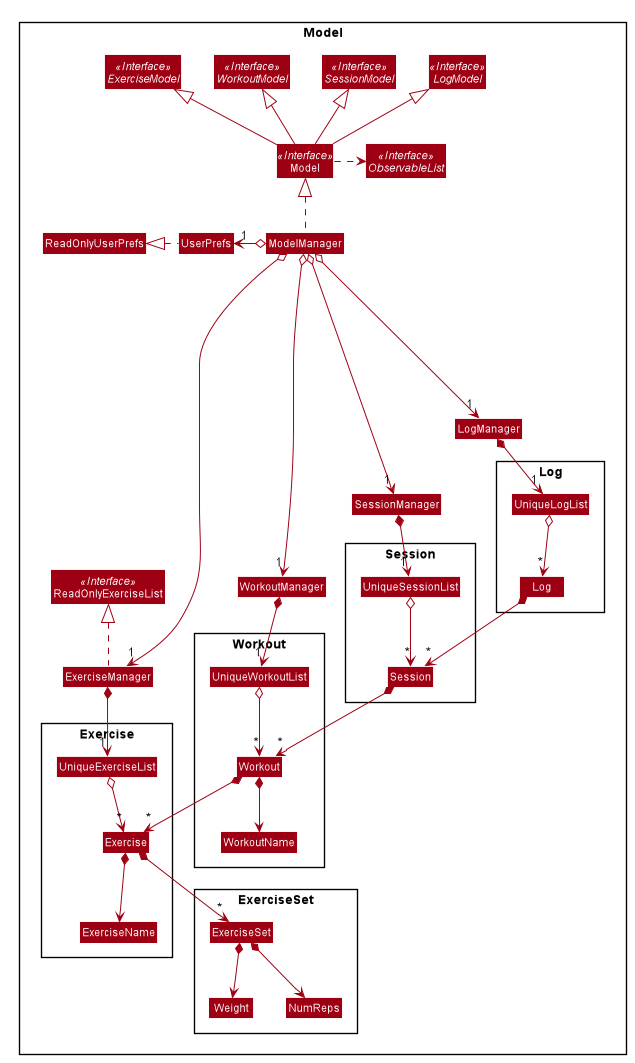

The diagram above was rendered by PlantUML. Its source (embedded in the PNG):
@startuml








skinparam BackgroundColor #FFFFFFF

skinparam Shadowing false

skinparam Class {
    FontColor #FFFFFF
    BorderThickness 1
    BorderColor #FFFFFF
    StereotypeFontColor #FFFFFF
    FontName Arial
}

skinparam Actor {
    BorderColor #000000
    Color #000000
    FontName Arial
}

skinparam Sequence {
    MessageAlign center
    BoxFontSize 15
    BoxPadding 0
    BoxFontColor #FFFFFF
    FontName Arial
}

skinparam Participant {
    FontColor #FFFFFFF
    Padding 20
}

skinparam MinClassWidth 50
skinparam ParticipantPadding 10
skinparam Shadowing false
skinparam DefaultTextAlignment center
skinparam packageStyle Rectangle

hide footbox
hide members
hide circle
skinparam arrowThickness 1.1
skinparam arrowColor #9D0012
skinparam classBackgroundColor #9D0012

Package Model <<Rectangle>>{
Interface ReadOnlyExerciseList <<Interface>>
Interface Model <<Interface>>
Interface ExerciseModel <<Interface>>
Interface WorkoutModel <<Interface>>
Interface SessionModel <<Interface>>
Interface LogModel <<Interface>>
Interface ObservableList <<Interface>>
Class ExerciseManager
Class ReadOnlyExerciseList
Class WorkoutManager
Class SessionManager
Class LogManager
Class Model
Class ModelManager
Class UserPrefs
Class ReadOnlyUserPrefs

Package Exercise {
Class Exercise
Class ExerciseName
Class UniqueExerciseList
}

Package ExerciseSet {
Class ExerciseSet
Class Weight
Class NumReps
}

Package Workout {
Class Workout
Class WorkoutName
Class UniqueWorkoutList
}

Package Session {
Class Session
Class Workout
Class UniqueSessionList
}

Package Log {
Class Log
Class Session
Class UniqueLogList
}
}

ExerciseManager .up.|> ReadOnlyExerciseList

Model -up-|> ExerciseModel
Model -up-|> WorkoutModel
Model -up-|> SessionModel
Model -up-|> LogModel

ModelManager .up.|> Model
Model .right.> ObservableList
ModelManager o-down-> "1" ExerciseManager
ModelManager o-left-> "1" UserPrefs
UserPrefs .left.|> ReadOnlyUserPrefs

ExerciseManager *--> "1" UniqueExerciseList
UniqueExerciseList o--> "*" Exercise
Exercise *--> ExerciseName
Exercise *--> "*" ExerciseSet

ExerciseSet *--> Weight
ExerciseSet *--> NumReps

ModelManager o--> "1" WorkoutManager
WorkoutManager *--> "1" UniqueWorkoutList
UniqueWorkoutList o--> "*" Workout
Workout *--> WorkoutName
Workout *--> "*" Exercise

ModelManager o--> "1" SessionManager
SessionManager *--> "1" UniqueSessionList
UniqueSessionList o--> "*" Session
Session *--> "*" Workout

ModelManager o----> "1" LogManager
LogManager *--> "1" UniqueLogList
UniqueLogList o--> "*" Log
Log *--> "*" Session

@enduml